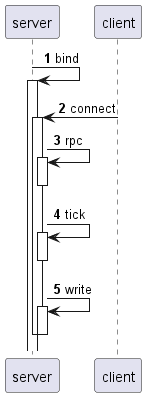

The diagram above was rendered by PlantUML. Its source (embedded in the PNG):
@startuml server

autonumber

participant server
participant client

server -> server: bind

activate server

client -> server: connect
activate server

server -> server: rpc
activate server
deactivate server

server -> server: tick
activate server
deactivate server

server -> server: write
activate server
deactivate server

deactivate server

@enduml